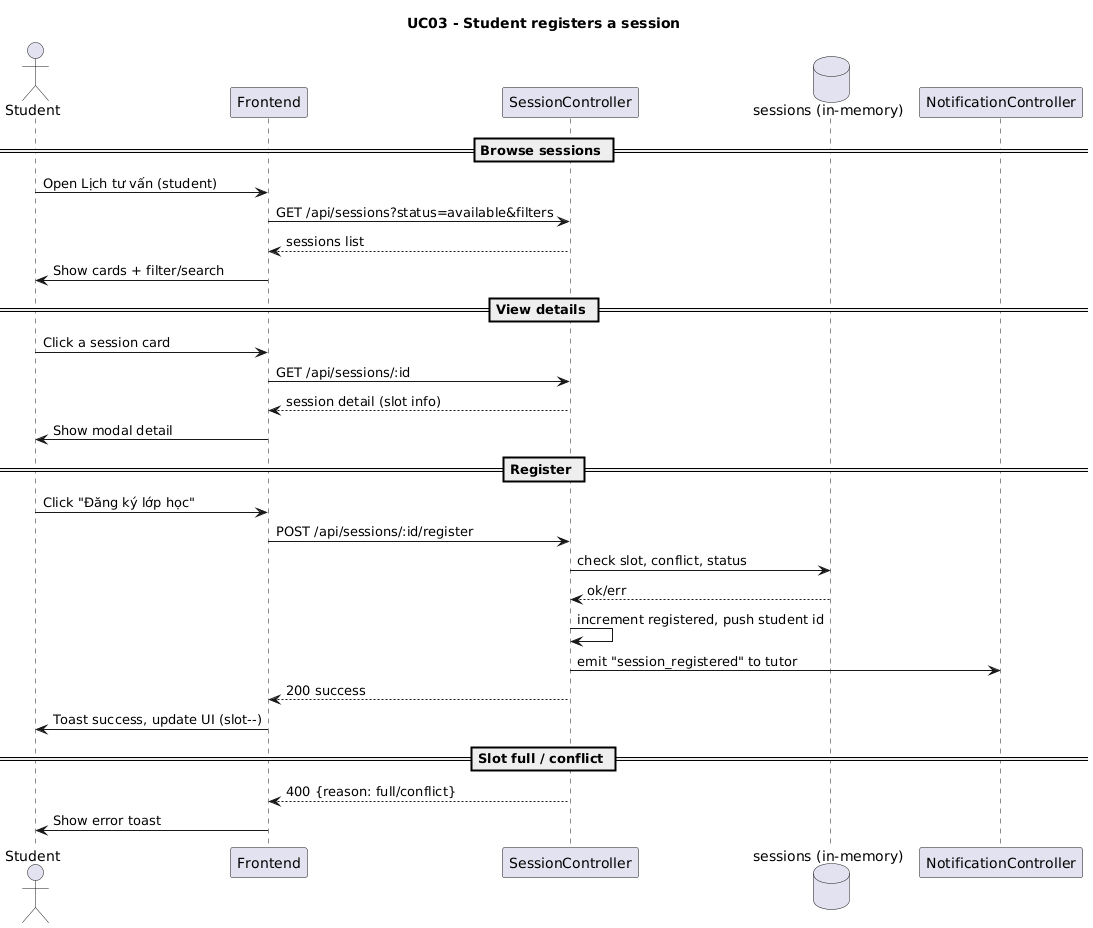

The diagram above was rendered by PlantUML. Its source (embedded in the PNG):
@startuml
title UC03 - Student registers a session
actor Student
participant Frontend
participant "SessionController" as SessionAPI
database "sessions (in-memory)" as Sessions
participant "NotificationController" as Notif

== Browse sessions ==
Student -> Frontend: Open Lịch tư vấn (student)
Frontend -> SessionAPI: GET /api/sessions?status=available&filters
SessionAPI --> Frontend: sessions list
Frontend -> Student: Show cards + filter/search

== View details ==
Student -> Frontend: Click a session card
Frontend -> SessionAPI: GET /api/sessions/:id
SessionAPI --> Frontend: session detail (slot info)
Frontend -> Student: Show modal detail

== Register ==
Student -> Frontend: Click "Đăng ký lớp học"
Frontend -> SessionAPI: POST /api/sessions/:id/register
SessionAPI -> Sessions: check slot, conflict, status
Sessions --> SessionAPI: ok/err
SessionAPI -> SessionAPI: increment registered, push student id
SessionAPI -> Notif: emit "session_registered" to tutor
SessionAPI --> Frontend: 200 success
Frontend -> Student: Toast success, update UI (slot--)

== Slot full / conflict ==
SessionAPI --> Frontend: 400 {reason: full/conflict}
Frontend -> Student: Show error toast
@enduml